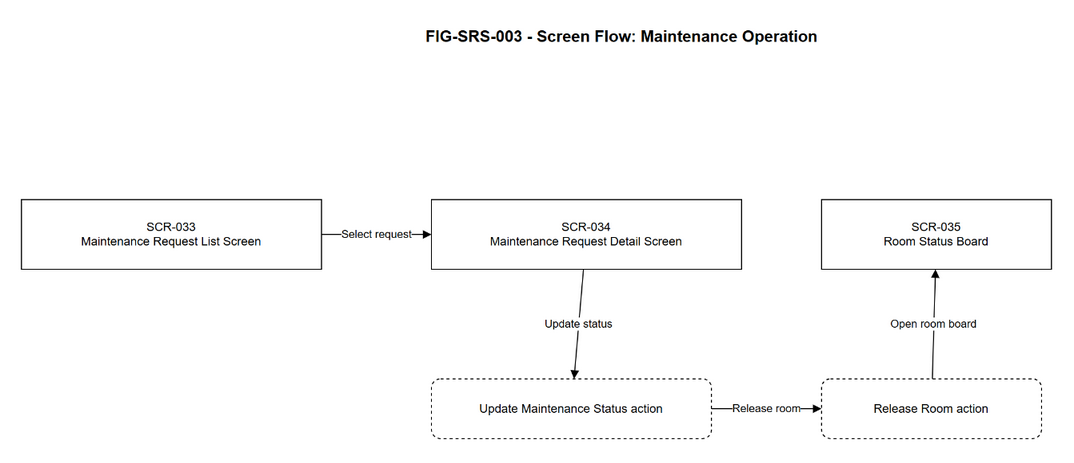

The diagram above was exported from draw.io. Its source (the exported page's mxGraphModel, read from the mxfile embedded in the PNG):
<mxGraphModel dx="1200" dy="800" grid="1" gridSize="10" guides="1" tooltips="1" connect="1" arrows="1" fold="1" page="1" pageScale="1" pageWidth="1400" pageHeight="700" math="0" shadow="0">
  <root>
    <mxCell id="0" />
    <mxCell id="1" parent="0" />
    <mxCell id="title" value="FIG-SRS-003 - Screen Flow: Maintenance Operation" style="text;html=1;strokeColor=none;fillColor=none;fontSize=16;fontStyle=1;align=center;" vertex="1" parent="1">
      <mxGeometry x="300" y="30" width="800" height="40" as="geometry" />
    </mxCell>
    <mxCell id="scr_033" value="SCR-033&#10;Maintenance Request List Screen" style="rounded=0;whiteSpace=wrap;html=1;fontSize=12;" vertex="1" parent="1">
      <mxGeometry x="100" y="210" width="300" height="70" as="geometry" />
    </mxCell>
    <mxCell id="scr_034" value="SCR-034&#10;Maintenance Request Detail Screen" style="rounded=0;whiteSpace=wrap;html=1;fontSize=12;" vertex="1" parent="1">
      <mxGeometry x="510" y="210" width="310" height="70" as="geometry" />
    </mxCell>
    <mxCell id="act_update" value="Update Maintenance Status action" style="rounded=1;whiteSpace=wrap;html=1;dashed=1;fontSize=12;" vertex="1" parent="1">
      <mxGeometry x="510" y="390" width="280" height="60" as="geometry" />
    </mxCell>
    <mxCell id="act_release" value="Release Room action" style="rounded=1;whiteSpace=wrap;html=1;dashed=1;fontSize=12;" vertex="1" parent="1">
      <mxGeometry x="900" y="390" width="220" height="60" as="geometry" />
    </mxCell>
    <mxCell id="scr_035" value="SCR-035&#10;Room Status Board" style="rounded=0;whiteSpace=wrap;html=1;fontSize=12;" vertex="1" parent="1">
      <mxGeometry x="900" y="210" width="230" height="70" as="geometry" />
    </mxCell>
    <mxCell id="e1" value="Select request" style="endArrow=block;html=1;rounded=0;fontSize=11;" edge="1" parent="1" source="scr_033" target="scr_034">
      <mxGeometry relative="1" as="geometry" />
    </mxCell>
    <mxCell id="e2" value="Update status" style="endArrow=block;html=1;rounded=0;fontSize=11;" edge="1" parent="1" source="scr_034" target="act_update">
      <mxGeometry relative="1" as="geometry" />
    </mxCell>
    <mxCell id="e3" value="Release room" style="endArrow=block;html=1;rounded=0;fontSize=11;" edge="1" parent="1" source="act_update" target="act_release">
      <mxGeometry relative="1" as="geometry" />
    </mxCell>
    <mxCell id="e4" value="Open room board" style="endArrow=block;html=1;rounded=0;fontSize=11;" edge="1" parent="1" source="act_release" target="scr_035">
      <mxGeometry relative="1" as="geometry" />
    </mxCell>
  </root>
</mxGraphModel>